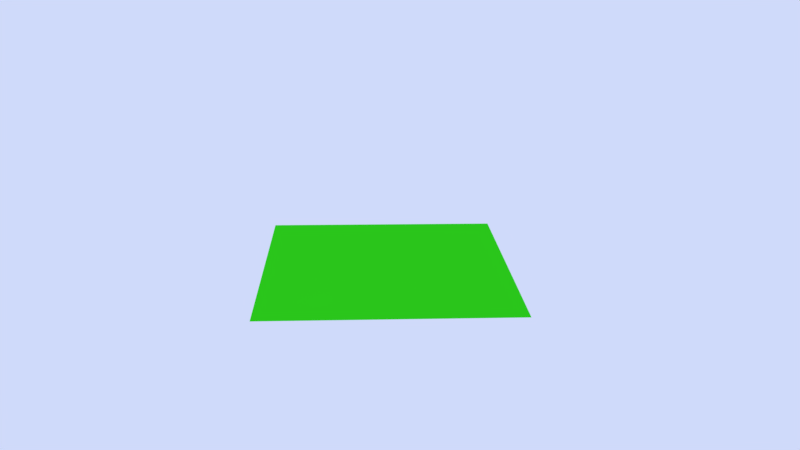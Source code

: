 # Source: grass_1.blend  (saved by Blender 2.79.0; exported with 4.5.12 LTS)
import bpy
from mathutils import Matrix  # noqa: F401  (used for matrix-valued properties, if any)

bpy.ops.wm.read_factory_settings(use_empty=True)
scene = bpy.context.scene
scene.name = 'Scene'

# ---- collections
col_collection_1 = bpy.data.collections.new('Collection 1'); scene.collection.children.link(col_collection_1)

# ---- materials (node trees are filled in below, after node groups)
mat_material = bpy.data.materials.new('Material')
mat_material.alpha_threshold = 0.0
mat_material.use_transparent_shadow = False
mat_material.diffuse_color = (0.037, 0.8, 0.01159, 1.0)
mat_material.roughness = 0.5
mat_material.specular_intensity = 0.0
mat_material_006 = bpy.data.materials.new('Material.006')
mat_material_006.alpha_threshold = 0.0
mat_material_006.use_transparent_shadow = False
mat_material_006.diffuse_color = (0.0, 0.8, 0.003148, 1.0)
mat_material_006.roughness = 0.5
mat_material_006.specular_intensity = 0.0

# ---- material node trees

# ---- world
world_world = bpy.data.worlds.new('World'); scene.world = world_world
world_world.color = (0.6273, 0.7018, 0.9551)
world_world.use_sun_shadow = False
world_world.sun_shadow_jitter_overblur = 0.0
world_world.cycles.sampling_method = 'MANUAL'
world_world.light_settings.distance = 100.0

# ---- cameras
cam_camera_001 = bpy.data.cameras.new('Camera.001')
cam_camera_001.clip_end = 100.0
cam_camera_001.lens = 35.0
cam_camera_001.sensor_width = 35.0
cam_camera_001.sensor_height = 18.0
cam_camera_001.ortho_scale = 12.5
cam_camera_001.display_size = 2.0
cam_camera_001.dof.focus_distance = 0.0
cam_camera_001.dof.aperture_fstop = 128.0
cam_camera_001.dof.aperture_blades = 6

# ---- lights
light_point_001 = bpy.data.lights.new('Point.001', 'POINT')
light_point_001.transmission_factor = 0.0
light_point_001.energy = 100.0
light_point_001.shadow_buffer_clip_start = 0.5
light_point_001.shadow_soft_size = 50.0
light_point_001.shadow_maximum_resolution = 0.006
light_point_001.use_absolute_resolution = True

# ---- meshes
me_plane_007 = bpy.data.meshes.new('Plane.007')
me_plane_007.from_pydata([(-1.0, -1.0, 0.0), (1.0, -1.0, 0.0), (-1.0, 1.0, 0.0), (1.0, 1.0, 0.0)], [], [(0, 1, 3, 2)])
me_plane_007.materials.append(mat_material)
me_plane_007.use_remesh_preserve_volume = False
me_plane_007.use_remesh_preserve_attributes = False
me_plane_007.use_mirror_vertex_groups = False
me_plane_007.update()
me_plane_005 = bpy.data.meshes.new('Plane.005')
me_plane_005.from_pydata([(-2.938, 0.4523, 0.01331), (-0.9377, 0.4523, 0.01331), (-8.009, 2.103, 0.2909), (-6.415, 2.072, 0.2926), (-0.9377, 0.4523, 0.01331), (-5.561, 1.464, 0.05606), (-7.239, 1.464, 0.05469), (-4.94, 0.9523, 0.02183), (-8.634, 1.968, 0.1509), (-7.057, 1.953, 0.1527), (-3.185, 0.9523, 0.02287), (-3.01, -0.04513, 0.03361), (-0.8652, -0.04513, -0.006981), (20.25, 1.923, 0.4302), (22.39, 1.923, 0.3896), (-0.8652, -0.04513, -0.006981), (-0.9828, 1.686, 0.0382), (-3.128, 1.686, 0.07878), (-5.856, 1.135, 0.04572), (9.389, 1.977, 0.2003), (11.53, 1.977, 0.1597), (-3.711, 1.135, 0.005128), (0.2521, 0.09478, -0.02132), (2.076, 0.09478, 0.02155), (29.25, 0.2916, 0.05969), (31.08, 0.2916, 0.1026), (2.076, 0.09478, 0.02155), (-30.97, 2.144, 0.1622), (-32.8, 2.144, 0.1193), (-15.29, 1.145, 0.0448), (-27.74, 2.092, 0.1549), (-25.92, 2.092, 0.1977), (-13.97, 1.145, 0.08983), (-0.09602, -0.04513, -0.000386), (-3.78, -0.04513, 0.02701), (3.968, 2.206, -0.482), (0.2841, 2.206, -0.4546), (-3.78, -0.04513, 0.02701), (-10.58, 2.205, -2.661e-05), (-7.357, 2.166, -0.02544), (-3.09, 1.103, 0.01235), (-4.363, 2.833, -0.2121), (-7.966, 2.835, -0.1847), (-6.475, 1.103, 0.03848), (-2.836, -0.04513, -0.007808), (-1.039, -0.04513, 0.03443), (-26.44, 1.197, -0.2864), (-24.65, 1.197, -0.2442), (-1.039, -0.04513, 0.03443), (-10.51, 2.126, 0.07471), (-11.51, 2.191, 0.02911), (-5.407, 1.103, 0.003128), (-26.78, 3.351, 0.09406), (-24.98, 3.287, 0.1363), (-4.147, 1.103, 0.04766)], [], [(3, 2, 8, 9), (10, 5, 9, 8, 6, 7), (7, 0, 1, 10), (14, 13, 19, 20), (21, 16, 20, 19, 17, 18), (18, 11, 12, 21), (25, 24, 30, 31), (32, 27, 31, 30, 28, 29), (29, 22, 23, 32), (36, 35, 41, 42), (43, 38, 42, 41, 39, 40), (40, 33, 34, 43), (47, 46, 52, 53), (54, 49, 53, 52, 50, 51), (51, 44, 45, 54)])
me_plane_005.materials.append(mat_material_006)
me_plane_005.use_remesh_preserve_volume = False
me_plane_005.use_remesh_preserve_attributes = False
me_plane_005.use_mirror_vertex_groups = False
me_plane_005.update()

# ---- objects
ob_plane = bpy.data.objects.new('Plane', me_plane_007)
ob_plane_004 = bpy.data.objects.new('Plane.004', me_plane_005)
ob_point_001 = bpy.data.objects.new('Point.001', light_point_001)
ob_camera = bpy.data.objects.new('Camera', cam_camera_001)

# ---- transforms, parenting, visibility, modifiers, constraints
ob_plane.location = (-2.164e-08, -0.09076, 0.0714)
ob_plane.scale = (0.5, 0.5, 11.41)
ob_plane.lineart.crease_threshold = 0.0
_m = ob_plane.modifiers.new('ParticleSystem 1', 'PARTICLE_SYSTEM')
ob_plane_004.location = (13.96, -0.01286, 0.01907)
ob_plane_004.rotation_euler = (-1.571, 3.142, -5.115)
ob_plane_004.scale = (0.0008903, 0.02715, 0.08903)
ob_plane_004.lineart.crease_threshold = 0.0
ob_point_001.location = (0.0, 14.85, 13.62)
ob_point_001.lineart.crease_threshold = 0.0
ob_camera.location = (3.052, -0.2177, 1.343)
ob_camera.rotation_euler = (-1.915, 3.153, -1.626)
ob_camera.lineart.crease_threshold = 0.0

# ---- collection membership
col_collection_1.objects.link(ob_plane)
col_collection_1.objects.link(ob_plane_004)
col_collection_1.objects.link(ob_point_001)
col_collection_1.objects.link(ob_camera)

# ---- scene / render settings (as saved in the file)
scene.camera = ob_camera
scene.frame_start = 1; scene.frame_end = 250; scene.frame_set(4)
scene.render.engine = 'BLENDER_EEVEE_NEXT'
scene.render.image_settings.color_depth = '16'
scene.render.image_settings.compression = 95
scene.render.resolution_percentage = 93
scene.render.dither_intensity = 0.0
scene.cycles.use_denoising = False
scene.cycles.samples = 128
scene.cycles.sampling_pattern = 'TABULATED_SOBOL'
scene.cycles.use_adaptive_sampling = False
scene.cycles.use_light_tree = False
scene.cycles.blur_glossy = 0.0
scene.cycles.sample_clamp_indirect = 0.0
scene.view_settings.view_transform = 'Standard'
bpy.context.view_layer.update()
